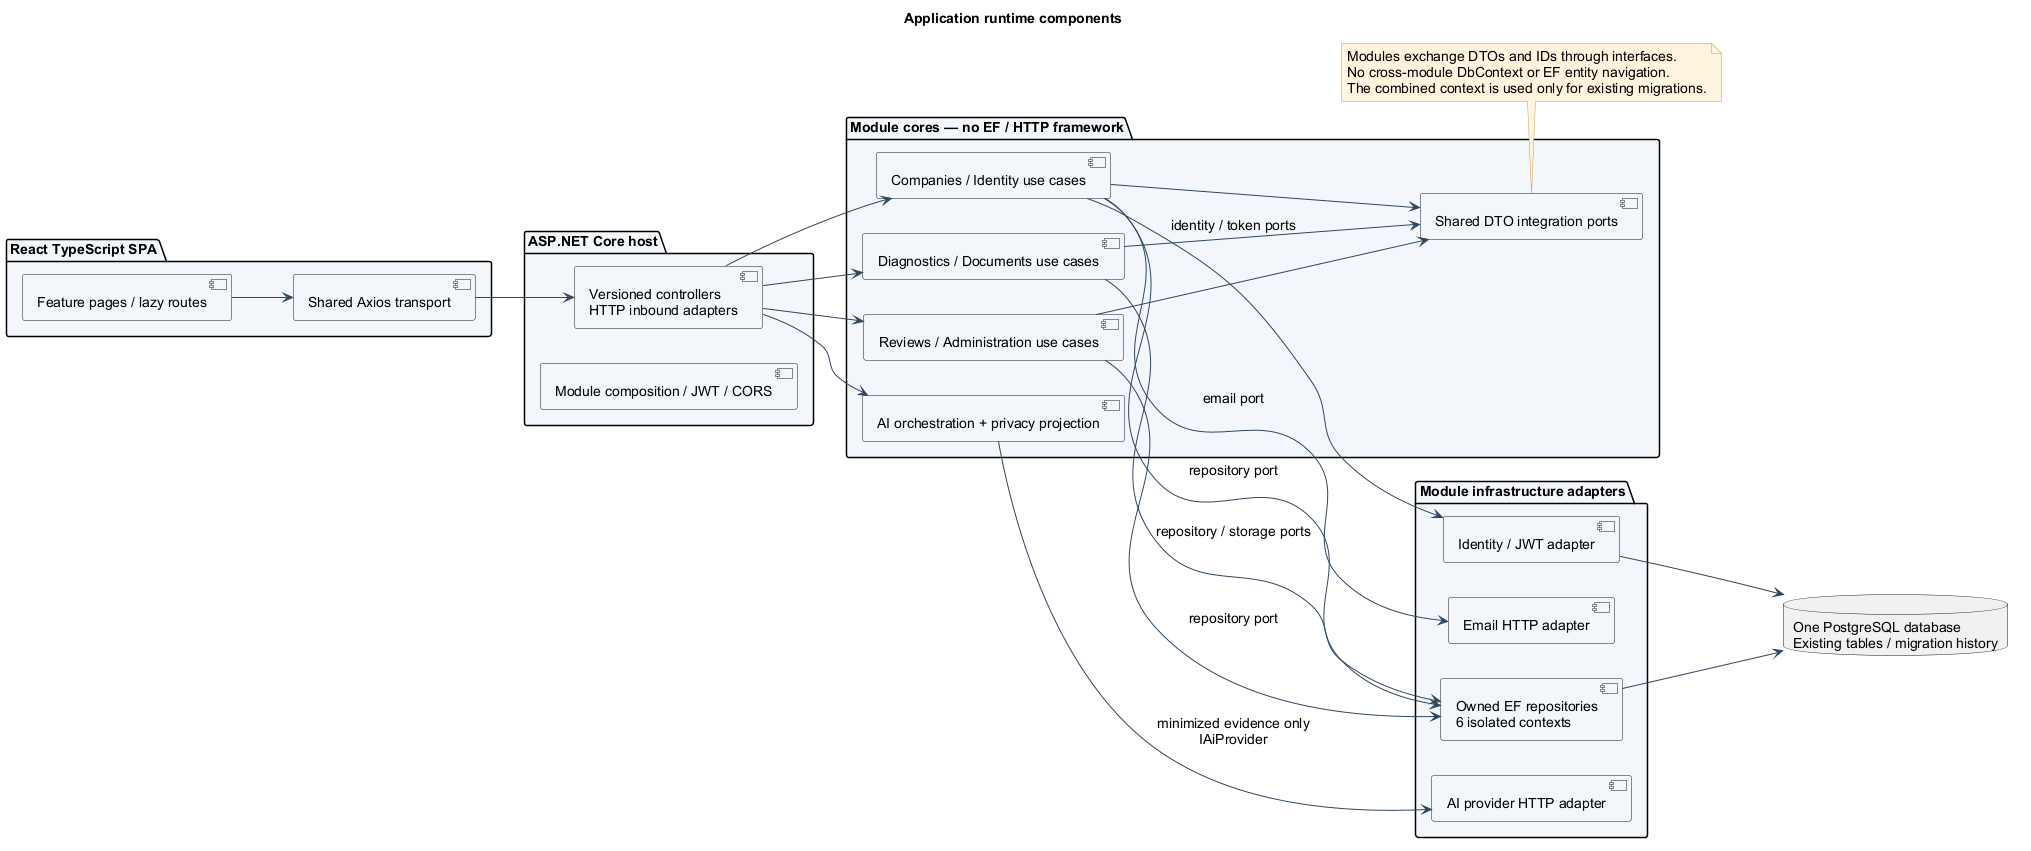

The diagram above was rendered by PlantUML. Its source (embedded in the PNG):
@startuml
' Turritopsis ESG Diagnostic | repository inspection 2026-10-07
' Scope: Application — implemented wiring
' Evidence: frontend/src/app/router.tsx; backend/src/Turritopsis.Api/Modules/ApplicationModules.cs; backend/src/Turritopsis.Infrastructure/Persistence/TurritopsisDbContext.cs
skinparam backgroundColor #FFFFFF
skinparam defaultFontName Arial
skinparam defaultFontSize 14
skinparam shadowing false
skinparam ArrowColor #30465E
skinparam packageBackgroundColor #F3F6FA
skinparam classBackgroundColor #F3F6FA
skinparam componentBackgroundColor #F3F6FA
skinparam noteBackgroundColor #FFF5DF
skinparam noteBorderColor #C79C56
skinparam sequenceMessageAlign center
hide empty members
title Application runtime components
left to right direction
package "React TypeScript SPA" {
 [Feature pages / lazy routes] as UI
 [Shared Axios transport] as Http
 UI --> Http
}
package "ASP.NET Core host" {
 [Versioned controllers\nHTTP inbound adapters] as API
 [Module composition / JWT / CORS] as Host
}
package "Module cores — no EF / HTTP framework" {
 [Companies / Identity use cases] as Identity
 [Diagnostics / Documents use cases] as Evidence
 [Reviews / Administration use cases] as Reviews
 [AI orchestration + privacy projection] as Ai
 [Shared DTO integration ports] as Contracts
}
package "Module infrastructure adapters" {
 [Owned EF repositories\n6 isolated contexts] as Repos
 [Identity / JWT adapter] as IdentityAdapter
 [AI provider HTTP adapter] as AiAdapter
 [Email HTTP adapter] as Email
}
database "One PostgreSQL database\nExisting tables / migration history" as DB
Http --> API
API --> Identity
API --> Evidence
API --> Reviews
API --> Ai
Identity --> Contracts
Evidence --> Contracts
Reviews --> Contracts
Identity --> Repos : repository port
Identity --> IdentityAdapter : identity / token ports
Identity --> Email : email port
Evidence --> Repos : repository / storage ports
Reviews --> Repos : repository port
Ai --> AiAdapter : minimized evidence only\nIAiProvider
Repos --> DB
IdentityAdapter --> DB
note bottom of Contracts
 Modules exchange DTOs and IDs through interfaces.
 No cross-module DbContext or EF entity navigation.
 The combined context is used only for existing migrations.
end note
@enduml